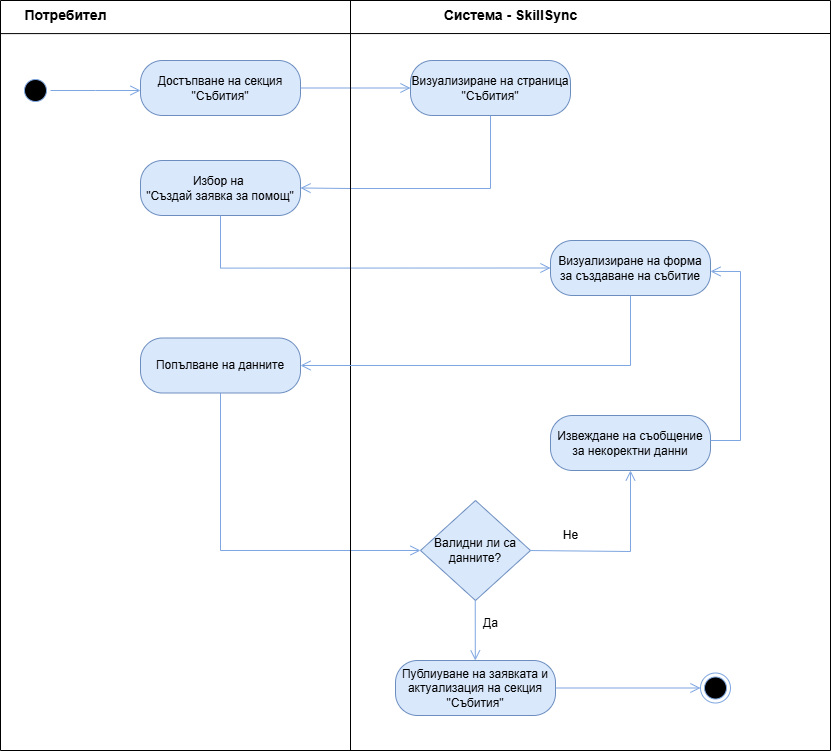

The diagram above was exported from draw.io. Its source (the exported page's mxGraphModel, read from the mxfile embedded in the PNG):
<mxGraphModel dx="2100" dy="1044" grid="1" gridSize="10" guides="1" tooltips="1" connect="1" arrows="1" fold="1" page="1" pageScale="1" pageWidth="1100" pageHeight="850" background="none" math="0" shadow="0">
  <root>
    <mxCell id="0" />
    <mxCell id="1" parent="0" />
    <mxCell id="xNyrrP_KCCk_ytKwnSno-16" value="" style="swimlane;startSize=0;" parent="1" vertex="1">
      <mxGeometry x="110" y="110" width="830" height="750" as="geometry" />
    </mxCell>
    <mxCell id="xNyrrP_KCCk_ytKwnSno-13" value="" style="text;strokeColor=none;fillColor=none;align=left;verticalAlign=middle;spacingTop=-1;spacingLeft=4;spacingRight=4;rotatable=0;labelPosition=right;points=[];portConstraint=eastwest;" parent="xNyrrP_KCCk_ytKwnSno-16" vertex="1">
      <mxGeometry x="90" y="170" width="20" height="14" as="geometry" />
    </mxCell>
    <mxCell id="xNyrrP_KCCk_ytKwnSno-17" value="" style="endArrow=none;html=1;rounded=0;exitX=0.001;exitY=0.07;exitDx=0;exitDy=0;exitPerimeter=0;" parent="xNyrrP_KCCk_ytKwnSno-16" edge="1">
      <mxGeometry width="50" height="50" relative="1" as="geometry">
        <mxPoint x="-3.552713678800501e-14" y="33.09999999999998" as="sourcePoint" />
        <mxPoint x="830" y="33" as="targetPoint" />
      </mxGeometry>
    </mxCell>
    <mxCell id="xNyrrP_KCCk_ytKwnSno-19" value="&lt;b&gt;&lt;font style=&quot;font-size: 14px;&quot;&gt;Система - SkillSync&lt;/font&gt;&lt;/b&gt;" style="text;html=1;align=center;verticalAlign=middle;resizable=0;points=[];autosize=1;strokeColor=none;fillColor=none;" parent="xNyrrP_KCCk_ytKwnSno-16" vertex="1">
      <mxGeometry x="430" width="160" height="30" as="geometry" />
    </mxCell>
    <mxCell id="xNyrrP_KCCk_ytKwnSno-18" value="&lt;b&gt;&lt;font style=&quot;font-size: 14px;&quot;&gt;Потребител&lt;/font&gt;&lt;/b&gt;" style="text;html=1;align=center;verticalAlign=middle;resizable=0;points=[];autosize=1;strokeColor=none;fillColor=none;" parent="xNyrrP_KCCk_ytKwnSno-16" vertex="1">
      <mxGeometry x="10" width="110" height="30" as="geometry" />
    </mxCell>
    <mxCell id="xNyrrP_KCCk_ytKwnSno-21" value="" style="ellipse;html=1;shape=startState;fillColor=#000000;strokeColor=#7EA6E0;" parent="xNyrrP_KCCk_ytKwnSno-16" vertex="1">
      <mxGeometry x="20" y="75" width="30" height="30" as="geometry" />
    </mxCell>
    <mxCell id="xNyrrP_KCCk_ytKwnSno-23" value="Достъпване на секция &quot;Събития&quot;" style="rounded=1;whiteSpace=wrap;html=1;arcSize=40;fillColor=#dae8fc;strokeColor=#6c8ebf;" parent="xNyrrP_KCCk_ytKwnSno-16" vertex="1">
      <mxGeometry x="140" y="60" width="160" height="55" as="geometry" />
    </mxCell>
    <mxCell id="xNyrrP_KCCk_ytKwnSno-24" value="" style="edgeStyle=orthogonalEdgeStyle;html=1;verticalAlign=bottom;endArrow=open;endSize=8;strokeColor=#7EA6E0;rounded=0;exitX=1;exitY=0.5;exitDx=0;exitDy=0;entryX=0;entryY=0.5;entryDx=0;entryDy=0;" parent="xNyrrP_KCCk_ytKwnSno-16" source="xNyrrP_KCCk_ytKwnSno-23" target="xNyrrP_KCCk_ytKwnSno-33" edge="1">
      <mxGeometry relative="1" as="geometry">
        <mxPoint x="370" y="73" as="targetPoint" />
      </mxGeometry>
    </mxCell>
    <mxCell id="xNyrrP_KCCk_ytKwnSno-22" value="" style="edgeStyle=orthogonalEdgeStyle;html=1;verticalAlign=bottom;endArrow=open;endSize=8;strokeColor=#7EA6E0;rounded=0;fillColor=#dae8fc;" parent="xNyrrP_KCCk_ytKwnSno-16" source="xNyrrP_KCCk_ytKwnSno-21" edge="1">
      <mxGeometry relative="1" as="geometry">
        <mxPoint x="140" y="90" as="targetPoint" />
      </mxGeometry>
    </mxCell>
    <mxCell id="xNyrrP_KCCk_ytKwnSno-33" value="Визуализиране на страница &quot;Събития&quot;" style="rounded=1;whiteSpace=wrap;html=1;arcSize=40;fillColor=#dae8fc;strokeColor=#6c8ebf;" parent="xNyrrP_KCCk_ytKwnSno-16" vertex="1">
      <mxGeometry x="410" y="60" width="160" height="55" as="geometry" />
    </mxCell>
    <mxCell id="xNyrrP_KCCk_ytKwnSno-34" value="Избор на&amp;nbsp;&lt;div&gt;&quot;Създай заявка за помощ&quot;&lt;/div&gt;" style="rounded=1;whiteSpace=wrap;html=1;arcSize=40;fillColor=#dae8fc;strokeColor=#6c8ebf;" parent="xNyrrP_KCCk_ytKwnSno-16" vertex="1">
      <mxGeometry x="140" y="160" width="160" height="55" as="geometry" />
    </mxCell>
    <mxCell id="xNyrrP_KCCk_ytKwnSno-35" value="Визуализиране на форма за създаване на събитие" style="rounded=1;whiteSpace=wrap;html=1;arcSize=40;fillColor=#dae8fc;strokeColor=#6c8ebf;" parent="xNyrrP_KCCk_ytKwnSno-16" vertex="1">
      <mxGeometry x="550" y="240" width="160" height="55" as="geometry" />
    </mxCell>
    <mxCell id="xNyrrP_KCCk_ytKwnSno-36" value="Попълване на данните" style="rounded=1;whiteSpace=wrap;html=1;arcSize=40;fillColor=#dae8fc;strokeColor=#6c8ebf;" parent="xNyrrP_KCCk_ytKwnSno-16" vertex="1">
      <mxGeometry x="140" y="337.5" width="160" height="55" as="geometry" />
    </mxCell>
    <mxCell id="xNyrrP_KCCk_ytKwnSno-37" value="Валидни ли са данните?" style="rhombus;whiteSpace=wrap;html=1;fillColor=#dae8fc;strokeColor=#6c8ebf;" parent="xNyrrP_KCCk_ytKwnSno-16" vertex="1">
      <mxGeometry x="420" y="500" width="110" height="100" as="geometry" />
    </mxCell>
    <mxCell id="xNyrrP_KCCk_ytKwnSno-38" value="Извеждане на съобщение за некоректни данни" style="rounded=1;whiteSpace=wrap;html=1;arcSize=40;fillColor=#dae8fc;strokeColor=#6c8ebf;" parent="xNyrrP_KCCk_ytKwnSno-16" vertex="1">
      <mxGeometry x="550" y="415" width="160" height="55" as="geometry" />
    </mxCell>
    <mxCell id="xNyrrP_KCCk_ytKwnSno-40" value="" style="edgeStyle=orthogonalEdgeStyle;html=1;verticalAlign=bottom;endArrow=open;endSize=8;strokeColor=#7EA6E0;rounded=0;exitX=0.5;exitY=1;exitDx=0;exitDy=0;entryX=0;entryY=0.5;entryDx=0;entryDy=0;" parent="xNyrrP_KCCk_ytKwnSno-16" source="xNyrrP_KCCk_ytKwnSno-34" target="xNyrrP_KCCk_ytKwnSno-35" edge="1">
      <mxGeometry relative="1" as="geometry">
        <mxPoint x="310" y="230" as="targetPoint" />
        <mxPoint x="210" y="230" as="sourcePoint" />
        <Array as="points" />
      </mxGeometry>
    </mxCell>
    <mxCell id="xNyrrP_KCCk_ytKwnSno-43" value="" style="edgeStyle=orthogonalEdgeStyle;html=1;verticalAlign=bottom;endArrow=open;endSize=8;strokeColor=#7EA6E0;rounded=0;exitX=0.5;exitY=1;exitDx=0;exitDy=0;entryX=0;entryY=0.5;entryDx=0;entryDy=0;" parent="xNyrrP_KCCk_ytKwnSno-16" source="xNyrrP_KCCk_ytKwnSno-36" target="xNyrrP_KCCk_ytKwnSno-37" edge="1">
      <mxGeometry relative="1" as="geometry">
        <mxPoint x="290" y="385" as="targetPoint" />
        <mxPoint x="190" y="385" as="sourcePoint" />
      </mxGeometry>
    </mxCell>
    <mxCell id="xNyrrP_KCCk_ytKwnSno-44" value="" style="edgeStyle=orthogonalEdgeStyle;html=1;verticalAlign=bottom;endArrow=open;endSize=8;strokeColor=#7EA6E0;rounded=0;exitX=1;exitY=0.5;exitDx=0;exitDy=0;entryX=0.5;entryY=1;entryDx=0;entryDy=0;" parent="xNyrrP_KCCk_ytKwnSno-16" target="xNyrrP_KCCk_ytKwnSno-38" edge="1">
      <mxGeometry relative="1" as="geometry">
        <mxPoint x="685" y="549.9961904761903" as="targetPoint" />
        <mxPoint x="530" y="550.04" as="sourcePoint" />
        <Array as="points">
          <mxPoint x="630" y="551" />
        </Array>
      </mxGeometry>
    </mxCell>
    <mxCell id="xNyrrP_KCCk_ytKwnSno-45" value="Не" style="text;html=1;align=center;verticalAlign=middle;resizable=0;points=[];autosize=1;strokeColor=none;fillColor=none;" parent="xNyrrP_KCCk_ytKwnSno-16" vertex="1">
      <mxGeometry x="550" y="520" width="40" height="30" as="geometry" />
    </mxCell>
    <mxCell id="xNyrrP_KCCk_ytKwnSno-47" value="Публиуване на заявката и актуализация на секция &quot;Събития&quot;" style="rounded=1;whiteSpace=wrap;html=1;arcSize=40;fillColor=#dae8fc;strokeColor=#6c8ebf;" parent="xNyrrP_KCCk_ytKwnSno-16" vertex="1">
      <mxGeometry x="395" y="660" width="160" height="55" as="geometry" />
    </mxCell>
    <mxCell id="xNyrrP_KCCk_ytKwnSno-50" value="" style="edgeStyle=orthogonalEdgeStyle;html=1;verticalAlign=bottom;endArrow=open;endSize=8;strokeColor=#7EA6E0;rounded=0;exitX=0.5;exitY=1;exitDx=0;exitDy=0;entryX=1;entryY=0.5;entryDx=0;entryDy=0;" parent="xNyrrP_KCCk_ytKwnSno-16" source="xNyrrP_KCCk_ytKwnSno-33" target="xNyrrP_KCCk_ytKwnSno-34" edge="1">
      <mxGeometry relative="1" as="geometry">
        <mxPoint x="440" y="187.01999999999998" as="targetPoint" />
        <mxPoint x="330" y="187.01999999999998" as="sourcePoint" />
        <Array as="points">
          <mxPoint x="490" y="188" />
          <mxPoint x="350" y="188" />
        </Array>
      </mxGeometry>
    </mxCell>
    <mxCell id="xNyrrP_KCCk_ytKwnSno-20" value="" style="endArrow=none;html=1;rounded=0;" parent="xNyrrP_KCCk_ytKwnSno-16" edge="1">
      <mxGeometry width="50" height="50" relative="1" as="geometry">
        <mxPoint x="350" y="750" as="sourcePoint" />
        <mxPoint x="350" as="targetPoint" />
      </mxGeometry>
    </mxCell>
    <mxCell id="xNyrrP_KCCk_ytKwnSno-52" value="" style="edgeStyle=orthogonalEdgeStyle;html=1;verticalAlign=bottom;endArrow=open;endSize=8;strokeColor=#7EA6E0;rounded=0;exitX=0.5;exitY=1;exitDx=0;exitDy=0;entryX=1;entryY=0.5;entryDx=0;entryDy=0;" parent="xNyrrP_KCCk_ytKwnSno-16" source="xNyrrP_KCCk_ytKwnSno-35" target="xNyrrP_KCCk_ytKwnSno-36" edge="1">
      <mxGeometry relative="1" as="geometry">
        <mxPoint x="510" y="350" as="targetPoint" />
        <mxPoint x="400" y="350" as="sourcePoint" />
      </mxGeometry>
    </mxCell>
    <mxCell id="xNyrrP_KCCk_ytKwnSno-53" value="" style="edgeStyle=orthogonalEdgeStyle;html=1;verticalAlign=bottom;endArrow=open;endSize=8;strokeColor=#7EA6E0;rounded=0;entryX=1;entryY=0.25;entryDx=0;entryDy=0;" parent="xNyrrP_KCCk_ytKwnSno-16" edge="1">
      <mxGeometry relative="1" as="geometry">
        <mxPoint x="710" y="270.94" as="targetPoint" />
        <mxPoint x="710" y="440" as="sourcePoint" />
        <Array as="points">
          <mxPoint x="740" y="440" />
          <mxPoint x="740" y="271" />
        </Array>
      </mxGeometry>
    </mxCell>
    <mxCell id="xNyrrP_KCCk_ytKwnSno-54" value="" style="edgeStyle=orthogonalEdgeStyle;html=1;verticalAlign=bottom;endArrow=open;endSize=8;strokeColor=#7EA6E0;rounded=0;" parent="xNyrrP_KCCk_ytKwnSno-16" edge="1">
      <mxGeometry relative="1" as="geometry">
        <mxPoint x="474.74" y="660" as="targetPoint" />
        <mxPoint x="474.74" y="600" as="sourcePoint" />
        <Array as="points">
          <mxPoint x="474.74" y="660" />
        </Array>
      </mxGeometry>
    </mxCell>
    <mxCell id="xNyrrP_KCCk_ytKwnSno-56" value="" style="ellipse;html=1;shape=endState;fillColor=#000000;strokeColor=#7EA6E0;" parent="xNyrrP_KCCk_ytKwnSno-16" vertex="1">
      <mxGeometry x="700" y="672.5" width="30" height="30" as="geometry" />
    </mxCell>
    <mxCell id="xNyrrP_KCCk_ytKwnSno-57" value="" style="edgeStyle=orthogonalEdgeStyle;html=1;verticalAlign=bottom;endArrow=open;endSize=8;strokeColor=#7EA6E0;rounded=0;exitX=1;exitY=0.5;exitDx=0;exitDy=0;entryX=0;entryY=0.5;entryDx=0;entryDy=0;" parent="xNyrrP_KCCk_ytKwnSno-16" source="xNyrrP_KCCk_ytKwnSno-47" target="xNyrrP_KCCk_ytKwnSno-56" edge="1">
      <mxGeometry relative="1" as="geometry">
        <mxPoint x="680" y="687.0699999999999" as="targetPoint" />
        <mxPoint x="570" y="687.0699999999999" as="sourcePoint" />
      </mxGeometry>
    </mxCell>
    <mxCell id="xNyrrP_KCCk_ytKwnSno-55" value="Да" style="text;html=1;align=center;verticalAlign=middle;resizable=0;points=[];autosize=1;strokeColor=none;fillColor=none;" parent="1" vertex="1">
      <mxGeometry x="580" y="718" width="40" height="30" as="geometry" />
    </mxCell>
  </root>
</mxGraphModel>